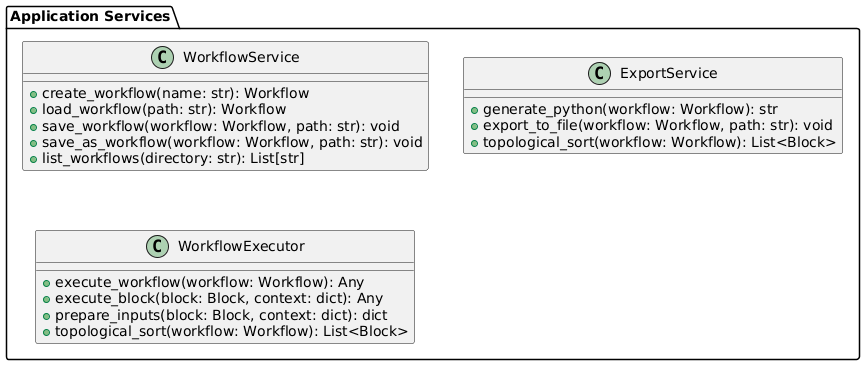

The diagram above was rendered by PlantUML. Its source (embedded in the PNG):
@startuml
package "Application Services" {

  class WorkflowService {
    + create_workflow(name: str): Workflow
    + load_workflow(path: str): Workflow
    + save_workflow(workflow: Workflow, path: str): void
    + save_as_workflow(workflow: Workflow, path: str): void
    + list_workflows(directory: str): List[str]
  }

  class ExportService {
    + generate_python(workflow: Workflow): str
    + export_to_file(workflow: Workflow, path: str): void
    + topological_sort(workflow: Workflow): List<Block>
  }

  class WorkflowExecutor {
    + execute_workflow(workflow: Workflow): Any
    + execute_block(block: Block, context: dict): Any
    + prepare_inputs(block: Block, context: dict): dict
    + topological_sort(workflow: Workflow): List<Block>
  }
}
@enduml